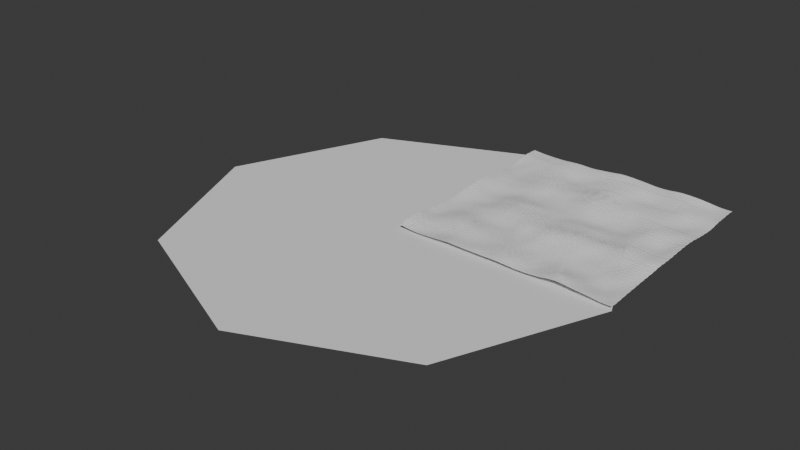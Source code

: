 # Source: heightmap_mesh.blend  (saved by Blender 4.4.30; exported with 4.5.12 LTS)
import bpy
from mathutils import Matrix  # noqa: F401  (used for matrix-valued properties, if any)

bpy.ops.wm.read_factory_settings(use_empty=True)
scene = bpy.context.scene
scene.name = 'Scene'

# ---- collections
col_collection = bpy.data.collections.new('Collection'); scene.collection.children.link(col_collection)

# ---- node groups
ng_geometry_nodes_001 = bpy.data.node_groups.new('Geometry Nodes.001', 'GeometryNodeTree')
_s = ng_geometry_nodes_001.interface.new_socket(name='Geometry', in_out='OUTPUT', socket_type='NodeSocketGeometry')
_s = ng_geometry_nodes_001.interface.new_socket(name='Geometry', in_out='INPUT', socket_type='NodeSocketGeometry')
ng_geometry_nodes_001.is_modifier = True
_N = ng_geometry_nodes_001.nodes; _L = ng_geometry_nodes_001.links
n0 = _N.new('NodeGroupInput'); n0.name = 'Group Input'; n0.location = (219, -277)
n1 = _N.new('NodeGroupOutput'); n1.name = 'Group Output'; n1.location = (894, -261)
n2 = _N.new('ShaderNodeTexBrick'); n2.name = 'Brick Texture'; n2.location = (-454, -211)
n2.inputs[4].default_value = 0.01
n3 = _N.new('ShaderNodeMath'); n3.name = 'Math'; n3.location = (-244, -213)
n3.operation = 'MULTIPLY_ADD'
n3.inputs[1].default_value = -0.03
n3.inputs[2].default_value = 0.8
n4 = _N.new('ShaderNodeCombineXYZ'); n4.name = 'Combine XYZ'; n4.location = (414, -434)
n5 = _N.new('GeometryNodeSetPosition'); n5.name = 'Set Position'; n5.location = (613, -257)
n6 = _N.new('ShaderNodeMath'); n6.name = 'Math.001'; n6.location = (-14, -379)
n6.operation = 'MULTIPLY'
n7 = _N.new('ShaderNodeTexNoise'); n7.name = 'Noise Texture'; n7.location = (-251, -471)
n7.noise_dimensions = '2D'
n7.inputs[2].default_value = 0.003
n7.inputs[3].default_value = 0.5
n8 = _N.new('ShaderNodeMath'); n8.name = 'Math.002'; n8.location = (181, -411)
n8.operation = 'MULTIPLY'
n8.inputs[1].default_value = 100.0
_L.new(n4.outputs[0], n5.inputs[3])
_L.new(n5.outputs[0], n1.inputs[0])
_L.new(n0.outputs[0], n5.inputs[0])
_L.new(n3.outputs[0], n6.inputs[0])
_L.new(n6.outputs[0], n8.inputs[0])
_L.new(n2.outputs[1], n3.inputs[0])
_L.new(n8.outputs[0], n4.inputs[2])
_L.new(n7.outputs[0], n6.inputs[1])
n1.is_active_output = True
ng_geometry_nodes_002 = bpy.data.node_groups.new('Geometry Nodes.002', 'GeometryNodeTree')
_s = ng_geometry_nodes_002.interface.new_socket(name='Geometry', in_out='OUTPUT', socket_type='NodeSocketGeometry')
_s = ng_geometry_nodes_002.interface.new_socket(name='Geometry', in_out='INPUT', socket_type='NodeSocketGeometry')
ng_geometry_nodes_002.is_modifier = True
_N = ng_geometry_nodes_002.nodes; _L = ng_geometry_nodes_002.links
n0 = _N.new('NodeGroupInput'); n0.name = 'Group Input'; n0.location = (541, -331)
n1 = _N.new('NodeGroupOutput'); n1.name = 'Group Output'; n1.location = (1235, -313)
n2 = _N.new('ShaderNodeTexBrick'); n2.name = 'Brick Texture'; n2.location = (-132, -265)
n2.inputs[4].default_value = 0.01
n3 = _N.new('ShaderNodeMath'); n3.name = 'Math'; n3.location = (78, -267)
n3.operation = 'MULTIPLY_ADD'
n3.inputs[1].default_value = -0.03
n3.inputs[2].default_value = 0.8
n4 = _N.new('ShaderNodeCombineXYZ'); n4.name = 'Combine XYZ'; n4.location = (736, -488)
n5 = _N.new('GeometryNodeSetPosition'); n5.name = 'Set Position'; n5.location = (935, -312)
n6 = _N.new('ShaderNodeMath'); n6.name = 'Math.001'; n6.location = (307, -433)
n6.operation = 'MULTIPLY'
n7 = _N.new('ShaderNodeTexNoise'); n7.name = 'Noise Texture'; n7.location = (71, -525)
n7.noise_dimensions = '2D'
n7.inputs[2].default_value = 0.003
n7.inputs[3].default_value = 0.5
n8 = _N.new('ShaderNodeMath'); n8.name = 'Math.002'; n8.location = (503, -465)
n8.operation = 'MULTIPLY'
n8.inputs[1].default_value = 100.0
_L.new(n4.outputs[0], n5.inputs[3])
_L.new(n0.outputs[0], n5.inputs[0])
_L.new(n3.outputs[0], n6.inputs[0])
_L.new(n6.outputs[0], n8.inputs[0])
_L.new(n2.outputs[1], n3.inputs[0])
_L.new(n8.outputs[0], n4.inputs[2])
_L.new(n7.outputs[0], n6.inputs[1])
_L.new(n5.outputs[0], n1.inputs[0])
n1.is_active_output = True

# ---- world
world_world = bpy.data.worlds.new('World'); scene.world = world_world
world_world.use_nodes = True; world_world.node_tree.nodes.clear()
_N = world_world.node_tree.nodes; _L = world_world.node_tree.links
n0 = _N.new('ShaderNodeOutputWorld'); n0.name = 'World Output'; n0.location = (300, 300)
n1 = _N.new('ShaderNodeBackground'); n1.name = 'Background'; n1.location = (10, 300)
n1.inputs[0].default_value = (0.05088, 0.05088, 0.05088, 1.0)
_L.new(n1.outputs[0], n0.inputs[0])
n0.is_active_output = True
world_world.color = (0.05088, 0.05088, 0.05088)
world_world.sun_shadow_jitter_overblur = 0.0

# ---- meshes
me_plane_008 = bpy.data.meshes.new('Plane.008')
me_plane_008.from_pydata([(0.0, 0.0, 0.0), (1500.0, 0.0, 0.0), (0.0, 1500.0, 0.0), (0.0, 750.0, 0.0), (750.0, 0.0, 0.0), (1050.0, 1050.0, 0.0), (530.0, 530.0, 0.0), (0.0, 300.0, 0.0), (300.0, 0.0, 0.0), (215.0, 215.0, 0.0), (0.0, 100.0, 0.0), (100.0, 0.0, 0.0), (0.0, 30.0, 0.0), (30.0, 0.0, 0.0), (72.0, 72.0, 0.0), (22.0, 22.0, 0.0), (-1500.0, 0.0, 0.0), (-750.0, 0.0, 0.0), (-1050.0, 1050.0, 0.0), (-530.0, 530.0, 0.0), (-300.0, 0.0, 0.0), (-215.0, 215.0, 0.0), (-100.0, 0.0, 0.0), (-30.0, 0.0, 0.0), (-72.0, 72.0, 0.0), (-22.0, 22.0, 0.0), (0.0, -1500.0, 0.0), (0.0, -750.0, 0.0), (1050.0, -1050.0, 0.0), (530.0, -530.0, 0.0), (0.0, -300.0, 0.0), (215.0, -215.0, 0.0), (0.0, -100.0, 0.0), (0.0, -30.0, 0.0), (72.0, -72.0, 0.0), (22.0, -22.0, 0.0), (-1050.0, -1050.0, 0.0), (-530.0, -530.0, 0.0), (-215.0, -215.0, 0.0), (-72.0, -72.0, 0.0), (-22.0, -22.0, 0.0)], [], [(3, 6, 5, 2), (4, 1, 5, 6), (7, 10, 14, 9), (0, 13, 15, 12), (9, 6, 3, 7), (9, 8, 4, 6), (14, 15, 13, 11), (14, 10, 12, 15), (9, 14, 11, 8), (3, 2, 18, 19), (17, 19, 18, 16), (7, 21, 24, 10), (0, 12, 25, 23), (21, 7, 3, 19), (21, 19, 17, 20), (24, 22, 23, 25), (24, 25, 12, 10), (21, 20, 22, 24), (27, 26, 28, 29), (4, 29, 28, 1), (30, 31, 34, 32), (0, 33, 35, 13), (31, 30, 27, 29), (31, 29, 4, 8), (34, 11, 13, 35), (34, 35, 33, 32), (31, 8, 11, 34), (27, 37, 36, 26), (17, 16, 36, 37), (30, 32, 39, 38), (0, 23, 40, 33), (38, 37, 27, 30), (38, 20, 17, 37), (39, 40, 23, 22), (39, 32, 33, 40), (38, 39, 22, 20)])
me_plane_008.polygons.foreach_set('use_smooth', [True] * 36)
_uv = me_plane_008.uv_layers.new(name='UVMap')
_uv.uv.foreach_set('vector', [0.0, 0.5, 0.5, 0.5, 0.5, 1.0, 0.0, 1.0, 0.5, 0.0, 1.0, 0.0, 1.0, 0.5, 0.5, 0.5, 0.0, 0.25, 0.0, 0.0625, 0.0625, 0.0625, 0.25, 0.25, 0.0, 0.0, 0.03125, 0.0, 0.03125, 0.03125, 0.0, 0.03125, 0.25, 0.25, 0.5, 0.5, 0.0, 0.5, 0.0, 0.25, 0.25, 0.25, 0.25, 0.0, 0.5, 0.0, 0.5, 0.5, 0.0625, 0.0625, 0.03125, 0.03125, 0.03125, 0.0, 0.0625, 0.0, 0.0625, 0.0625, 0.0, 0.0625, 0.0, 0.03125, 0.03125, 0.03125, 0.25, 0.25, 0.0625, 0.0625, 0.0625, 0.0, 0.25, 0.0, 0.0, 0.5, 0.0, 1.0, 0.5, 1.0, 0.5, 0.5, 0.5, 0.0, 0.5, 0.5, 1.0, 0.5, 1.0, 0.0, 0.0, 0.25, 0.25, 0.25, 0.0625, 0.0625, 0.0, 0.0625, 0.0, 0.0, 0.0, 0.03125, 0.03125, 0.03125, 0.03125, 0.0, 0.25, 0.25, 0.0, 0.25, 0.0, 0.5, 0.5, 0.5, 0.25, 0.25, 0.5, 0.5, 0.5, 0.0, 0.25, 0.0, 0.0625, 0.0625, 0.0625, 0.0, 0.03125, 0.0, 0.03125, 0.03125, 0.0625, 0.0625, 0.03125, 0.03125, 0.0, 0.03125, 0.0, 0.0625, 0.25, 0.25, 0.25, 0.0, 0.0625, 0.0, 0.0625, 0.0625, 0.0, 0.5, 0.0, 1.0, 0.5, 1.0, 0.5, 0.5, 0.5, 0.0, 0.5, 0.5, 1.0, 0.5, 1.0, 0.0, 0.0, 0.25, 0.25, 0.25, 0.0625, 0.0625, 0.0, 0.0625, 0.0, 0.0, 0.0, 0.03125, 0.03125, 0.03125, 0.03125, 0.0, 0.25, 0.25, 0.0, 0.25, 0.0, 0.5, 0.5, 0.5, 0.25, 0.25, 0.5, 0.5, 0.5, 0.0, 0.25, 0.0, 0.0625, 0.0625, 0.0625, 0.0, 0.03125, 0.0, 0.03125, 0.03125, 0.0625, 0.0625, 0.03125, 0.03125, 0.0, 0.03125, 0.0, 0.0625, 0.25, 0.25, 0.25, 0.0, 0.0625, 0.0, 0.0625, 0.0625, 0.0, 0.5, 0.5, 0.5, 0.5, 1.0, 0.0, 1.0, 0.5, 0.0, 1.0, 0.0, 1.0, 0.5, 0.5, 0.5, 0.0, 0.25, 0.0, 0.0625, 0.0625, 0.0625, 0.25, 0.25, 0.0, 0.0, 0.03125, 0.0, 0.03125, 0.03125, 0.0, 0.03125, 0.25, 0.25, 0.5, 0.5, 0.0, 0.5, 0.0, 0.25, 0.25, 0.25, 0.25, 0.0, 0.5, 0.0, 0.5, 0.5, 0.0625, 0.0625, 0.03125, 0.03125, 0.03125, 0.0, 0.0625, 0.0, 0.0625, 0.0625, 0.0, 0.0625, 0.0, 0.03125, 0.03125, 0.03125, 0.25, 0.25, 0.0625, 0.0625, 0.0625, 0.0, 0.25, 0.0])
me_plane_008.update()
me_plane_011 = bpy.data.meshes.new('Plane.011')
me_plane_011.from_pydata([(0.0, 0.0, 0.0), (1500.0, 0.0, 0.0), (0.0, 1500.0, 0.0), (1500.0, 1500.0, 0.0), (0.0, 1364.0, 0.0), (0.0, 1227.0, 0.0), (0.0, 1091.0, 0.0), (0.0, 954.5, 0.0), (0.0, 818.2, 0.0), (0.0, 681.8, 0.0), (0.0, 545.5, 0.0), (0.0, 409.1, 0.0), (0.0, 272.7, 0.0), (0.0, 136.4, 0.0), (136.4, 0.0, 0.0), (272.7, 0.0, 0.0), (409.1, 0.0, 0.0), (545.5, 0.0, 0.0), (681.8, 0.0, 0.0), (818.2, 0.0, 0.0), (954.5, 0.0, 0.0), (1091.0, 0.0, 0.0), (1227.0, 0.0, 0.0), (1364.0, 0.0, 0.0), (1500.0, 136.4, 0.0), (1500.0, 272.7, 0.0), (1500.0, 409.1, 0.0), (1500.0, 545.5, 0.0), (1500.0, 681.8, 0.0), (1500.0, 818.2, 0.0), (1500.0, 954.5, 0.0), (1500.0, 1091.0, 0.0), (1500.0, 1227.0, 0.0), (1500.0, 1364.0, 0.0), (1364.0, 1500.0, 0.0), (1227.0, 1500.0, 0.0), (1091.0, 1500.0, 0.0), (954.5, 1500.0, 0.0), (818.2, 1500.0, 0.0), (681.8, 1500.0, 0.0), (545.5, 1500.0, 0.0), (409.1, 1500.0, 0.0), (272.7, 1500.0, 0.0), (136.4, 1500.0, 0.0), (136.4, 136.4, 0.0), (136.4, 272.7, 0.0), (136.4, 409.1, 0.0), (136.4, 545.5, 0.0), (136.4, 681.8, 0.0), (136.4, 818.2, 0.0), (136.4, 954.5, 0.0), (136.4, 1091.0, 0.0), (136.4, 1227.0, 0.0), (136.4, 1364.0, 0.0), (272.7, 136.4, 0.0), (272.7, 272.7, 0.0), (272.7, 409.1, 0.0), (272.7, 545.5, 0.0), (272.7, 681.8, 0.0), (272.7, 818.2, 0.0), (272.7, 954.5, 0.0), (272.7, 1091.0, 0.0), (272.7, 1227.0, 0.0), (272.7, 1364.0, 0.0), (409.1, 136.4, 0.0), (409.1, 272.7, 0.0), (409.1, 409.1, 0.0), (409.1, 545.5, 0.0), (409.1, 681.8, 0.0), (409.1, 818.2, 0.0), (409.1, 954.5, 0.0), (409.1, 1091.0, 0.0), (409.1, 1227.0, 0.0), (409.1, 1364.0, 0.0), (545.5, 136.4, 0.0), (545.5, 272.7, 0.0), (545.5, 409.1, 0.0), (545.5, 545.5, 0.0), (545.5, 681.8, 0.0), (545.5, 818.2, 0.0), (545.5, 954.5, 0.0), (545.5, 1091.0, 0.0), (545.5, 1227.0, 0.0), (545.5, 1364.0, 0.0), (681.8, 136.4, 0.0), (681.8, 272.7, 0.0), (681.8, 409.1, 0.0), (681.8, 545.5, 0.0), (681.8, 681.8, 0.0), (681.8, 818.2, 0.0), (681.8, 954.5, 0.0), (681.8, 1091.0, 0.0), (681.8, 1227.0, 0.0), (681.8, 1364.0, 0.0), (818.2, 136.4, 0.0), (818.2, 272.7, 0.0), (818.2, 409.1, 0.0), (818.2, 545.5, 0.0), (818.2, 681.8, 0.0), (818.2, 818.2, 0.0), (818.2, 954.5, 0.0), (818.2, 1091.0, 0.0), (818.2, 1227.0, 0.0), (818.2, 1364.0, 0.0), (954.5, 136.4, 0.0), (954.5, 272.7, 0.0), (954.5, 409.1, 0.0), (954.5, 545.5, 0.0), (954.5, 681.8, 0.0), (954.5, 818.2, 0.0), (954.5, 954.5, 0.0), (954.5, 1091.0, 0.0), (954.5, 1227.0, 0.0), (954.5, 1364.0, 0.0), (1091.0, 136.4, 0.0), (1091.0, 272.7, 0.0), (1091.0, 409.1, 0.0), (1091.0, 545.5, 0.0), (1091.0, 681.8, 0.0), (1091.0, 818.2, 0.0), (1091.0, 954.5, 0.0), (1091.0, 1091.0, 0.0), (1091.0, 1227.0, 0.0), (1091.0, 1364.0, 0.0), (1227.0, 136.4, 0.0), (1227.0, 272.7, 0.0), (1227.0, 409.1, 0.0), (1227.0, 545.5, 0.0), (1227.0, 681.8, 0.0), (1227.0, 818.2, 0.0), (1227.0, 954.5, 0.0), (1227.0, 1091.0, 0.0), (1227.0, 1227.0, 0.0), (1227.0, 1364.0, 0.0), (1364.0, 136.4, 0.0), (1364.0, 272.7, 0.0), (1364.0, 409.1, 0.0), (1364.0, 545.5, 0.0), (1364.0, 681.8, 0.0), (1364.0, 818.2, 0.0), (1364.0, 954.5, 0.0), (1364.0, 1091.0, 0.0), (1364.0, 1227.0, 0.0), (1364.0, 1364.0, 0.0)], [], [(143, 33, 3, 34), (4, 53, 43, 2), (53, 63, 42, 43), (63, 73, 41, 42), (73, 83, 40, 41), (83, 93, 39, 40), (93, 103, 38, 39), (103, 113, 37, 38), (113, 123, 36, 37), (123, 133, 35, 36), (133, 143, 34, 35), (0, 14, 44, 13), (13, 44, 45, 12), (12, 45, 46, 11), (11, 46, 47, 10), (10, 47, 48, 9), (9, 48, 49, 8), (8, 49, 50, 7), (7, 50, 51, 6), (6, 51, 52, 5), (5, 52, 53, 4), (14, 15, 54, 44), (44, 54, 55, 45), (45, 55, 56, 46), (46, 56, 57, 47), (47, 57, 58, 48), (48, 58, 59, 49), (49, 59, 60, 50), (50, 60, 61, 51), (51, 61, 62, 52), (52, 62, 63, 53), (15, 16, 64, 54), (54, 64, 65, 55), (55, 65, 66, 56), (56, 66, 67, 57), (57, 67, 68, 58), (58, 68, 69, 59), (59, 69, 70, 60), (60, 70, 71, 61), (61, 71, 72, 62), (62, 72, 73, 63), (16, 17, 74, 64), (64, 74, 75, 65), (65, 75, 76, 66), (66, 76, 77, 67), (67, 77, 78, 68), (68, 78, 79, 69), (69, 79, 80, 70), (70, 80, 81, 71), (71, 81, 82, 72), (72, 82, 83, 73), (17, 18, 84, 74), (74, 84, 85, 75), (75, 85, 86, 76), (76, 86, 87, 77), (77, 87, 88, 78), (78, 88, 89, 79), (79, 89, 90, 80), (80, 90, 91, 81), (81, 91, 92, 82), (82, 92, 93, 83), (18, 19, 94, 84), (84, 94, 95, 85), (85, 95, 96, 86), (86, 96, 97, 87), (87, 97, 98, 88), (88, 98, 99, 89), (89, 99, 100, 90), (90, 100, 101, 91), (91, 101, 102, 92), (92, 102, 103, 93), (19, 20, 104, 94), (94, 104, 105, 95), (95, 105, 106, 96), (96, 106, 107, 97), (97, 107, 108, 98), (98, 108, 109, 99), (99, 109, 110, 100), (100, 110, 111, 101), (101, 111, 112, 102), (102, 112, 113, 103), (20, 21, 114, 104), (104, 114, 115, 105), (105, 115, 116, 106), (106, 116, 117, 107), (107, 117, 118, 108), (108, 118, 119, 109), (109, 119, 120, 110), (110, 120, 121, 111), (111, 121, 122, 112), (112, 122, 123, 113), (21, 22, 124, 114), (114, 124, 125, 115), (115, 125, 126, 116), (116, 126, 127, 117), (117, 127, 128, 118), (118, 128, 129, 119), (119, 129, 130, 120), (120, 130, 131, 121), (121, 131, 132, 122), (122, 132, 133, 123), (22, 23, 134, 124), (124, 134, 135, 125), (125, 135, 136, 126), (126, 136, 137, 127), (127, 137, 138, 128), (128, 138, 139, 129), (129, 139, 140, 130), (130, 140, 141, 131), (131, 141, 142, 132), (132, 142, 143, 133), (23, 1, 24, 134), (134, 24, 25, 135), (135, 25, 26, 136), (136, 26, 27, 137), (137, 27, 28, 138), (138, 28, 29, 139), (139, 29, 30, 140), (140, 30, 31, 141), (141, 31, 32, 142), (142, 32, 33, 143)])
_uv = me_plane_011.uv_layers.new(name='UVMap')
_uv.uv.foreach_set('vector', [0.9091, 0.9091, 1.0, 0.9091, 1.0, 1.0, 0.9091, 1.0, 0.0, 0.9091, 0.09091, 0.9091, 0.09091, 1.0, 0.0, 1.0, 0.09091, 0.9091, 0.1818, 0.9091, 0.1818, 1.0, 0.09091, 1.0, 0.1818, 0.9091, 0.2727, 0.9091, 0.2727, 1.0, 0.1818, 1.0, 0.2727, 0.9091, 0.3636, 0.9091, 0.3636, 1.0, 0.2727, 1.0, 0.3636, 0.9091, 0.4545, 0.9091, 0.4545, 1.0, 0.3636, 1.0, 0.4545, 0.9091, 0.5455, 0.9091, 0.5455, 1.0, 0.4545, 1.0, 0.5455, 0.9091, 0.6364, 0.9091, 0.6364, 1.0, 0.5455, 1.0, 0.6364, 0.9091, 0.7273, 0.9091, 0.7273, 1.0, 0.6364, 1.0, 0.7273, 0.9091, 0.8182, 0.9091, 0.8182, 1.0, 0.7273, 1.0, 0.8182, 0.9091, 0.9091, 0.9091, 0.9091, 1.0, 0.8182, 1.0, 0.0, 0.0, 0.09091, 0.0, 0.09091, 0.09091, 0.0, 0.09091, 0.0, 0.09091, 0.09091, 0.09091, 0.09091, 0.1818, 0.0, 0.1818, 0.0, 0.1818, 0.09091, 0.1818, 0.09091, 0.2727, 0.0, 0.2727, 0.0, 0.2727, 0.09091, 0.2727, 0.09091, 0.3636, 0.0, 0.3636, 0.0, 0.3636, 0.09091, 0.3636, 0.09091, 0.4545, 0.0, 0.4545, 0.0, 0.4545, 0.09091, 0.4545, 0.09091, 0.5455, 0.0, 0.5455, 0.0, 0.5455, 0.09091, 0.5455, 0.09091, 0.6364, 0.0, 0.6364, 0.0, 0.6364, 0.09091, 0.6364, 0.09091, 0.7273, 0.0, 0.7273, 0.0, 0.7273, 0.09091, 0.7273, 0.09091, 0.8182, 0.0, 0.8182, 0.0, 0.8182, 0.09091, 0.8182, 0.09091, 0.9091, 0.0, 0.9091, 0.09091, 0.0, 0.1818, 0.0, 0.1818, 0.09091, 0.09091, 0.09091, 0.09091, 0.09091, 0.1818, 0.09091, 0.1818, 0.1818, 0.09091, 0.1818, 0.09091, 0.1818, 0.1818, 0.1818, 0.1818, 0.2727, 0.09091, 0.2727, 0.09091, 0.2727, 0.1818, 0.2727, 0.1818, 0.3636, 0.09091, 0.3636, 0.09091, 0.3636, 0.1818, 0.3636, 0.1818, 0.4545, 0.09091, 0.4545, 0.09091, 0.4545, 0.1818, 0.4545, 0.1818, 0.5455, 0.09091, 0.5455, 0.09091, 0.5455, 0.1818, 0.5455, 0.1818, 0.6364, 0.09091, 0.6364, 0.09091, 0.6364, 0.1818, 0.6364, 0.1818, 0.7273, 0.09091, 0.7273, 0.09091, 0.7273, 0.1818, 0.7273, 0.1818, 0.8182, 0.09091, 0.8182, 0.09091, 0.8182, 0.1818, 0.8182, 0.1818, 0.9091, 0.09091, 0.9091, 0.1818, 0.0, 0.2727, 0.0, 0.2727, 0.09091, 0.1818, 0.09091, 0.1818, 0.09091, 0.2727, 0.09091, 0.2727, 0.1818, 0.1818, 0.1818, 0.1818, 0.1818, 0.2727, 0.1818, 0.2727, 0.2727, 0.1818, 0.2727, 0.1818, 0.2727, 0.2727, 0.2727, 0.2727, 0.3636, 0.1818, 0.3636, 0.1818, 0.3636, 0.2727, 0.3636, 0.2727, 0.4545, 0.1818, 0.4545, 0.1818, 0.4545, 0.2727, 0.4545, 0.2727, 0.5455, 0.1818, 0.5455, 0.1818, 0.5455, 0.2727, 0.5455, 0.2727, 0.6364, 0.1818, 0.6364, 0.1818, 0.6364, 0.2727, 0.6364, 0.2727, 0.7273, 0.1818, 0.7273, 0.1818, 0.7273, 0.2727, 0.7273, 0.2727, 0.8182, 0.1818, 0.8182, 0.1818, 0.8182, 0.2727, 0.8182, 0.2727, 0.9091, 0.1818, 0.9091, 0.2727, 0.0, 0.3636, 0.0, 0.3636, 0.09091, 0.2727, 0.09091, 0.2727, 0.09091, 0.3636, 0.09091, 0.3636, 0.1818, 0.2727, 0.1818, 0.2727, 0.1818, 0.3636, 0.1818, 0.3636, 0.2727, 0.2727, 0.2727, 0.2727, 0.2727, 0.3636, 0.2727, 0.3636, 0.3636, 0.2727, 0.3636, 0.2727, 0.3636, 0.3636, 0.3636, 0.3636, 0.4545, 0.2727, 0.4545, 0.2727, 0.4545, 0.3636, 0.4545, 0.3636, 0.5455, 0.2727, 0.5455, 0.2727, 0.5455, 0.3636, 0.5455, 0.3636, 0.6364, 0.2727, 0.6364, 0.2727, 0.6364, 0.3636, 0.6364, 0.3636, 0.7273, 0.2727, 0.7273, 0.2727, 0.7273, 0.3636, 0.7273, 0.3636, 0.8182, 0.2727, 0.8182, 0.2727, 0.8182, 0.3636, 0.8182, 0.3636, 0.9091, 0.2727, 0.9091, 0.3636, 0.0, 0.4545, 0.0, 0.4545, 0.09091, 0.3636, 0.09091, 0.3636, 0.09091, 0.4545, 0.09091, 0.4545, 0.1818, 0.3636, 0.1818, 0.3636, 0.1818, 0.4545, 0.1818, 0.4545, 0.2727, 0.3636, 0.2727, 0.3636, 0.2727, 0.4545, 0.2727, 0.4545, 0.3636, 0.3636, 0.3636, 0.3636, 0.3636, 0.4545, 0.3636, 0.4545, 0.4545, 0.3636, 0.4545, 0.3636, 0.4545, 0.4545, 0.4545, 0.4545, 0.5455, 0.3636, 0.5455, 0.3636, 0.5455, 0.4545, 0.5455, 0.4545, 0.6364, 0.3636, 0.6364, 0.3636, 0.6364, 0.4545, 0.6364, 0.4545, 0.7273, 0.3636, 0.7273, 0.3636, 0.7273, 0.4545, 0.7273, 0.4545, 0.8182, 0.3636, 0.8182, 0.3636, 0.8182, 0.4545, 0.8182, 0.4545, 0.9091, 0.3636, 0.9091, 0.4545, 0.0, 0.5455, 0.0, 0.5455, 0.09091, 0.4545, 0.09091, 0.4545, 0.09091, 0.5455, 0.09091, 0.5455, 0.1818, 0.4545, 0.1818, 0.4545, 0.1818, 0.5455, 0.1818, 0.5455, 0.2727, 0.4545, 0.2727, 0.4545, 0.2727, 0.5455, 0.2727, 0.5455, 0.3636, 0.4545, 0.3636, 0.4545, 0.3636, 0.5455, 0.3636, 0.5455, 0.4545, 0.4545, 0.4545, 0.4545, 0.4545, 0.5455, 0.4545, 0.5455, 0.5455, 0.4545, 0.5455, 0.4545, 0.5455, 0.5455, 0.5455, 0.5455, 0.6364, 0.4545, 0.6364, 0.4545, 0.6364, 0.5455, 0.6364, 0.5455, 0.7273, 0.4545, 0.7273, 0.4545, 0.7273, 0.5455, 0.7273, 0.5455, 0.8182, 0.4545, 0.8182, 0.4545, 0.8182, 0.5455, 0.8182, 0.5455, 0.9091, 0.4545, 0.9091, 0.5455, 0.0, 0.6364, 0.0, 0.6364, 0.09091, 0.5455, 0.09091, 0.5455, 0.09091, 0.6364, 0.09091, 0.6364, 0.1818, 0.5455, 0.1818, 0.5455, 0.1818, 0.6364, 0.1818, 0.6364, 0.2727, 0.5455, 0.2727, 0.5455, 0.2727, 0.6364, 0.2727, 0.6364, 0.3636, 0.5455, 0.3636, 0.5455, 0.3636, 0.6364, 0.3636, 0.6364, 0.4545, 0.5455, 0.4545, 0.5455, 0.4545, 0.6364, 0.4545, 0.6364, 0.5455, 0.5455, 0.5455, 0.5455, 0.5455, 0.6364, 0.5455, 0.6364, 0.6364, 0.5455, 0.6364, 0.5455, 0.6364, 0.6364, 0.6364, 0.6364, 0.7273, 0.5455, 0.7273, 0.5455, 0.7273, 0.6364, 0.7273, 0.6364, 0.8182, 0.5455, 0.8182, 0.5455, 0.8182, 0.6364, 0.8182, 0.6364, 0.9091, 0.5455, 0.9091, 0.6364, 0.0, 0.7273, 0.0, 0.7273, 0.09091, 0.6364, 0.09091, 0.6364, 0.09091, 0.7273, 0.09091, 0.7273, 0.1818, 0.6364, 0.1818, 0.6364, 0.1818, 0.7273, 0.1818, 0.7273, 0.2727, 0.6364, 0.2727, 0.6364, 0.2727, 0.7273, 0.2727, 0.7273, 0.3636, 0.6364, 0.3636, 0.6364, 0.3636, 0.7273, 0.3636, 0.7273, 0.4545, 0.6364, 0.4545, 0.6364, 0.4545, 0.7273, 0.4545, 0.7273, 0.5455, 0.6364, 0.5455, 0.6364, 0.5455, 0.7273, 0.5455, 0.7273, 0.6364, 0.6364, 0.6364, 0.6364, 0.6364, 0.7273, 0.6364, 0.7273, 0.7273, 0.6364, 0.7273, 0.6364, 0.7273, 0.7273, 0.7273, 0.7273, 0.8182, 0.6364, 0.8182, 0.6364, 0.8182, 0.7273, 0.8182, 0.7273, 0.9091, 0.6364, 0.9091, 0.7273, 0.0, 0.8182, 0.0, 0.8182, 0.09091, 0.7273, 0.09091, 0.7273, 0.09091, 0.8182, 0.09091, 0.8182, 0.1818, 0.7273, 0.1818, 0.7273, 0.1818, 0.8182, 0.1818, 0.8182, 0.2727, 0.7273, 0.2727, 0.7273, 0.2727, 0.8182, 0.2727, 0.8182, 0.3636, 0.7273, 0.3636, 0.7273, 0.3636, 0.8182, 0.3636, 0.8182, 0.4545, 0.7273, 0.4545, 0.7273, 0.4545, 0.8182, 0.4545, 0.8182, 0.5455, 0.7273, 0.5455, 0.7273, 0.5455, 0.8182, 0.5455, 0.8182, 0.6364, 0.7273, 0.6364, 0.7273, 0.6364, 0.8182, 0.6364, 0.8182, 0.7273, 0.7273, 0.7273, 0.7273, 0.7273, 0.8182, 0.7273, 0.8182, 0.8182, 0.7273, 0.8182, 0.7273, 0.8182, 0.8182, 0.8182, 0.8182, 0.9091, 0.7273, 0.9091, 0.8182, 0.0, 0.9091, 0.0, 0.9091, 0.09091, 0.8182, 0.09091, 0.8182, 0.09091, 0.9091, 0.09091, 0.9091, 0.1818, 0.8182, 0.1818, 0.8182, 0.1818, 0.9091, 0.1818, 0.9091, 0.2727, 0.8182, 0.2727, 0.8182, 0.2727, 0.9091, 0.2727, 0.9091, 0.3636, 0.8182, 0.3636, 0.8182, 0.3636, 0.9091, 0.3636, 0.9091, 0.4545, 0.8182, 0.4545, 0.8182, 0.4545, 0.9091, 0.4545, 0.9091, 0.5455, 0.8182, 0.5455, 0.8182, 0.5455, 0.9091, 0.5455, 0.9091, 0.6364, 0.8182, 0.6364, 0.8182, 0.6364, 0.9091, 0.6364, 0.9091, 0.7273, 0.8182, 0.7273, 0.8182, 0.7273, 0.9091, 0.7273, 0.9091, 0.8182, 0.8182, 0.8182, 0.8182, 0.8182, 0.9091, 0.8182, 0.9091, 0.9091, 0.8182, 0.9091, 0.9091, 0.0, 1.0, 0.0, 1.0, 0.09091, 0.9091, 0.09091, 0.9091, 0.09091, 1.0, 0.09091, 1.0, 0.1818, 0.9091, 0.1818, 0.9091, 0.1818, 1.0, 0.1818, 1.0, 0.2727, 0.9091, 0.2727, 0.9091, 0.2727, 1.0, 0.2727, 1.0, 0.3636, 0.9091, 0.3636, 0.9091, 0.3636, 1.0, 0.3636, 1.0, 0.4545, 0.9091, 0.4545, 0.9091, 0.4545, 1.0, 0.4545, 1.0, 0.5455, 0.9091, 0.5455, 0.9091, 0.5455, 1.0, 0.5455, 1.0, 0.6364, 0.9091, 0.6364, 0.9091, 0.6364, 1.0, 0.6364, 1.0, 0.7273, 0.9091, 0.7273, 0.9091, 0.7273, 1.0, 0.7273, 1.0, 0.8182, 0.9091, 0.8182, 0.9091, 0.8182, 1.0, 0.8182, 1.0, 0.9091, 0.9091, 0.9091])
me_plane_011.update()
me_plane_012 = bpy.data.meshes.new('Plane.012')
me_plane_012.from_pydata([(0.0, 0.0, 0.0), (1500.0, 0.0, 0.0), (0.0, 1500.0, 0.0), (0.0, 750.0, 0.0), (750.0, 0.0, 0.0), (1050.0, 1050.0, 0.0), (530.0, 530.0, 0.0), (0.0, 300.0, 0.0), (300.0, 0.0, 0.0), (215.0, 215.0, 0.0), (0.0, 80.0, 0.0), (80.0, 0.0, 0.0), (0.0, 30.0, 0.0), (30.0, 0.0, 0.0), (60.0, 60.0, 0.0), (22.0, 22.0, 0.0)], [], [(3, 6, 5, 2), (4, 1, 5, 6), (7, 10, 14, 9), (0, 13, 15, 12), (9, 6, 3, 7), (9, 8, 4, 6), (14, 15, 13, 11), (14, 10, 12, 15), (9, 14, 11, 8)])
me_plane_012.polygons.foreach_set('use_smooth', [True] * 9)
_uv = me_plane_012.uv_layers.new(name='UVMap')
_uv.uv.foreach_set('vector', [0.0, 0.5, 0.5, 0.5, 0.5, 1.0, 0.0, 1.0, 0.5, 0.0, 1.0, 0.0, 1.0, 0.5, 0.5, 0.5, 0.0, 0.25, 0.0, 0.0625, 0.0625, 0.0625, 0.25, 0.25, 0.0, 0.0, 0.03125, 0.0, 0.03125, 0.03125, 0.0, 0.03125, 0.25, 0.25, 0.5, 0.5, 0.0, 0.5, 0.0, 0.25, 0.25, 0.25, 0.25, 0.0, 0.5, 0.0, 0.5, 0.5, 0.0625, 0.0625, 0.03125, 0.03125, 0.03125, 0.0, 0.0625, 0.0, 0.0625, 0.0625, 0.0, 0.0625, 0.0, 0.03125, 0.03125, 0.03125, 0.25, 0.25, 0.0625, 0.0625, 0.0625, 0.0, 0.25, 0.0])
me_plane_012.update()

# ---- objects
ob_heightmap_simple = bpy.data.objects.new('heightmap_simple', me_plane_008)
ob_testplane = bpy.data.objects.new('testplane', me_plane_011)
ob_heightmap_modifiers = bpy.data.objects.new('heightmap_modifiers', me_plane_012)

# ---- transforms, parenting, visibility, modifiers, constraints
ob_heightmap_simple.location = (0.0, 0.0, 0.0)
ob_testplane.location = (0.0, 0.0, 0.0)
_m = ob_testplane.modifiers.new('Subdivision', 'SUBSURF')
_m.subdivision_type = 'SIMPLE'
_m.levels = 5
_m.render_levels = 5
_m = ob_testplane.modifiers.new('GeometryNodes', 'NODES')
_m.node_group = ng_geometry_nodes_001
ob_heightmap_modifiers.location = (0.0, 0.0, 0.0)
_m = ob_heightmap_modifiers.modifiers.new('Subdivision', 'SUBSURF')
_m.subdivision_type = 'SIMPLE'
_m.levels = 6
_m.render_levels = 6
_m = ob_heightmap_modifiers.modifiers.new('GeometryNodes', 'NODES')
_m.node_group = ng_geometry_nodes_002

# ---- collection membership
col_collection.objects.link(ob_heightmap_simple)
col_collection.objects.link(ob_testplane)
col_collection.objects.link(ob_heightmap_modifiers)

# ---- scene / render settings (as saved in the file)
scene.frame_start = 1; scene.frame_end = 250; scene.frame_set(249)
scene.render.engine = 'BLENDER_EEVEE_NEXT'
bpy.context.view_layer.update()

# ---- added for rendering (the .blend has no active camera and no usable light): camera, sun
cam_auto = bpy.data.cameras.new('AutoCamera')
cam_auto.lens = 50.0
cam_auto.sensor_width = 36.0
cam_auto.clip_end = 68899.8
ob_auto_camera = bpy.data.objects.new('AutoCamera', cam_auto)
scene.collection.objects.link(ob_auto_camera)
ob_auto_camera.location = (3925.93, -4711.12, 3175.72)
ob_auto_camera.rotation_euler = (1.09748, -7.21219e-08, 0.694738)
scene.camera = ob_auto_camera
light_auto_sun = bpy.data.lights.new('AutoSun', 'SUN')
light_auto_sun.energy = 3.0
light_auto_sun.angle = 0.0523599
ob_auto_sun = bpy.data.objects.new('AutoSun', light_auto_sun)
scene.collection.objects.link(ob_auto_sun)
ob_auto_sun.rotation_euler = (0.872665, 0.174533, 0.523599)
bpy.context.view_layer.update()

